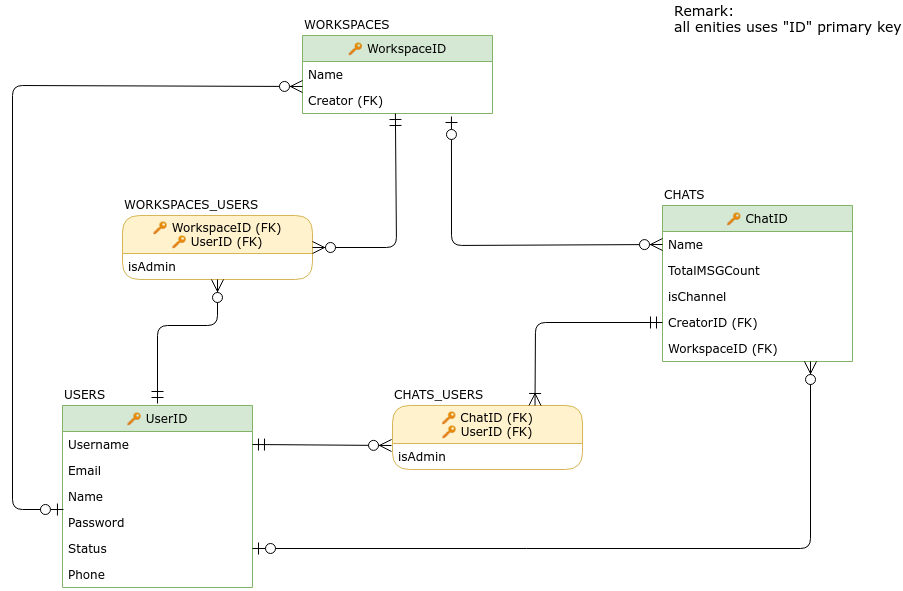

The diagram above was exported from draw.io. Its source (the exported page's mxGraphModel, read from the mxfile embedded in the PNG):
<mxGraphModel dx="1408" dy="768" grid="1" gridSize="10" guides="1" tooltips="1" connect="1" arrows="1" fold="1" page="1" pageScale="1" pageWidth="1654" pageHeight="1169" background="#ffffff" math="0" shadow="0">
  <root>
    <mxCell id="0" />
    <mxCell id="1" parent="0" />
    <mxCell id="VGjnE31qP_pGQk4zCwE5-18" value="" style="group;fontFamily=Verdana;" parent="1" vertex="1" connectable="0">
      <mxGeometry x="340" y="90" width="190" height="124" as="geometry" />
    </mxCell>
    <mxCell id="VGjnE31qP_pGQk4zCwE5-1" value="🔑 WorkspaceID" style="swimlane;fontStyle=0;childLayout=stackLayout;horizontal=1;startSize=26;fillColor=#d5e8d4;horizontalStack=0;resizeParent=1;resizeParentMax=0;resizeLast=0;collapsible=1;marginBottom=0;strokeColor=#82b366;fontFamily=Verdana;" parent="VGjnE31qP_pGQk4zCwE5-18" vertex="1">
      <mxGeometry y="20" width="190" height="78" as="geometry" />
    </mxCell>
    <mxCell id="VGjnE31qP_pGQk4zCwE5-2" value="Name&#10;" style="text;strokeColor=none;fillColor=none;align=left;verticalAlign=top;spacingLeft=4;spacingRight=4;overflow=hidden;rotatable=0;points=[[0,0.5],[1,0.5]];portConstraint=eastwest;fontFamily=Verdana;" parent="VGjnE31qP_pGQk4zCwE5-1" vertex="1">
      <mxGeometry y="26" width="190" height="26" as="geometry" />
    </mxCell>
    <mxCell id="VGjnE31qP_pGQk4zCwE5-3" value="Creator (FK)" style="text;strokeColor=none;fillColor=none;align=left;verticalAlign=top;spacingLeft=4;spacingRight=4;overflow=hidden;rotatable=0;points=[[0,0.5],[1,0.5]];portConstraint=eastwest;fontFamily=Verdana;" parent="VGjnE31qP_pGQk4zCwE5-1" vertex="1">
      <mxGeometry y="52" width="190" height="26" as="geometry" />
    </mxCell>
    <mxCell id="VGjnE31qP_pGQk4zCwE5-5" value="&lt;div style=&quot;text-align: center&quot;&gt;&lt;span&gt;WORKSPACES&lt;/span&gt;&lt;/div&gt;" style="text;html=1;resizable=0;points=[];autosize=1;align=left;verticalAlign=top;spacingTop=-4;fontFamily=Verdana;" parent="VGjnE31qP_pGQk4zCwE5-18" vertex="1">
      <mxGeometry width="100" height="20" as="geometry" />
    </mxCell>
    <mxCell id="VGjnE31qP_pGQk4zCwE5-19" value="" style="group;fontFamily=Verdana;" parent="1" vertex="1" connectable="0">
      <mxGeometry x="700" y="260" width="190" height="124" as="geometry" />
    </mxCell>
    <mxCell id="VGjnE31qP_pGQk4zCwE5-6" value="🔑 ChatID" style="swimlane;fontStyle=0;childLayout=stackLayout;horizontal=1;startSize=26;fillColor=#d5e8d4;horizontalStack=0;resizeParent=1;resizeParentMax=0;resizeLast=0;collapsible=1;marginBottom=0;strokeColor=#82b366;fontFamily=Verdana;" parent="VGjnE31qP_pGQk4zCwE5-19" vertex="1">
      <mxGeometry y="20" width="190" height="156" as="geometry" />
    </mxCell>
    <mxCell id="VGjnE31qP_pGQk4zCwE5-7" value="Name" style="text;strokeColor=none;fillColor=none;align=left;verticalAlign=top;spacingLeft=4;spacingRight=4;overflow=hidden;rotatable=0;points=[[0,0.5],[1,0.5]];portConstraint=eastwest;fontFamily=Verdana;" parent="VGjnE31qP_pGQk4zCwE5-6" vertex="1">
      <mxGeometry y="26" width="190" height="26" as="geometry" />
    </mxCell>
    <mxCell id="VGjnE31qP_pGQk4zCwE5-8" value="TotalMSGCount" style="text;strokeColor=none;fillColor=none;align=left;verticalAlign=top;spacingLeft=4;spacingRight=4;overflow=hidden;rotatable=0;points=[[0,0.5],[1,0.5]];portConstraint=eastwest;fontFamily=Verdana;" parent="VGjnE31qP_pGQk4zCwE5-6" vertex="1">
      <mxGeometry y="52" width="190" height="26" as="geometry" />
    </mxCell>
    <mxCell id="VGjnE31qP_pGQk4zCwE5-9" value="isChannel" style="text;strokeColor=none;fillColor=none;align=left;verticalAlign=top;spacingLeft=4;spacingRight=4;overflow=hidden;rotatable=0;points=[[0,0.5],[1,0.5]];portConstraint=eastwest;fontFamily=Verdana;" parent="VGjnE31qP_pGQk4zCwE5-6" vertex="1">
      <mxGeometry y="78" width="190" height="26" as="geometry" />
    </mxCell>
    <mxCell id="VGjnE31qP_pGQk4zCwE5-39" value="CreatorID (FK)" style="text;strokeColor=none;fillColor=none;align=left;verticalAlign=top;spacingLeft=4;spacingRight=4;overflow=hidden;rotatable=0;points=[[0,0.5],[1,0.5]];portConstraint=eastwest;fontFamily=Verdana;" parent="VGjnE31qP_pGQk4zCwE5-6" vertex="1">
      <mxGeometry y="104" width="190" height="26" as="geometry" />
    </mxCell>
    <mxCell id="VGjnE31qP_pGQk4zCwE5-40" value="WorkspaceID (FK)" style="text;strokeColor=none;fillColor=none;align=left;verticalAlign=top;spacingLeft=4;spacingRight=4;overflow=hidden;rotatable=0;points=[[0,0.5],[1,0.5]];portConstraint=eastwest;fontFamily=Verdana;" parent="VGjnE31qP_pGQk4zCwE5-6" vertex="1">
      <mxGeometry y="130" width="190" height="26" as="geometry" />
    </mxCell>
    <mxCell id="VGjnE31qP_pGQk4zCwE5-10" value="&lt;div style=&quot;text-align: center&quot;&gt;&lt;span&gt;CHATS&lt;/span&gt;&lt;/div&gt;" style="text;html=1;resizable=0;points=[];autosize=1;align=left;verticalAlign=top;spacingTop=-4;fontFamily=Verdana;" parent="VGjnE31qP_pGQk4zCwE5-19" vertex="1">
      <mxGeometry width="60" height="20" as="geometry" />
    </mxCell>
    <mxCell id="VGjnE31qP_pGQk4zCwE5-30" value="" style="group;fontFamily=Verdana;" parent="1" vertex="1" connectable="0">
      <mxGeometry x="100" y="460" width="190" height="124" as="geometry" />
    </mxCell>
    <mxCell id="VGjnE31qP_pGQk4zCwE5-21" value="" style="group;fontFamily=Verdana;" parent="VGjnE31qP_pGQk4zCwE5-30" vertex="1" connectable="0">
      <mxGeometry width="190" height="124" as="geometry" />
    </mxCell>
    <mxCell id="VGjnE31qP_pGQk4zCwE5-22" value="🔑 UserID" style="swimlane;fontStyle=0;childLayout=stackLayout;horizontal=1;startSize=26;fillColor=#d5e8d4;horizontalStack=0;resizeParent=1;resizeParentMax=0;resizeLast=0;collapsible=1;marginBottom=0;strokeColor=#82b366;fontFamily=Verdana;" parent="VGjnE31qP_pGQk4zCwE5-21" vertex="1">
      <mxGeometry y="20" width="190" height="182" as="geometry" />
    </mxCell>
    <mxCell id="VGjnE31qP_pGQk4zCwE5-23" value="Username" style="text;strokeColor=none;fillColor=none;align=left;verticalAlign=top;spacingLeft=4;spacingRight=4;overflow=hidden;rotatable=0;points=[[0,0.5],[1,0.5]];portConstraint=eastwest;fontFamily=Verdana;" parent="VGjnE31qP_pGQk4zCwE5-22" vertex="1">
      <mxGeometry y="26" width="190" height="26" as="geometry" />
    </mxCell>
    <mxCell id="VGjnE31qP_pGQk4zCwE5-24" value="Email" style="text;strokeColor=none;fillColor=none;align=left;verticalAlign=top;spacingLeft=4;spacingRight=4;overflow=hidden;rotatable=0;points=[[0,0.5],[1,0.5]];portConstraint=eastwest;fontFamily=Verdana;" parent="VGjnE31qP_pGQk4zCwE5-22" vertex="1">
      <mxGeometry y="52" width="190" height="26" as="geometry" />
    </mxCell>
    <mxCell id="VGjnE31qP_pGQk4zCwE5-25" value="Name" style="text;strokeColor=none;fillColor=none;align=left;verticalAlign=top;spacingLeft=4;spacingRight=4;overflow=hidden;rotatable=0;points=[[0,0.5],[1,0.5]];portConstraint=eastwest;fontFamily=Verdana;" parent="VGjnE31qP_pGQk4zCwE5-22" vertex="1">
      <mxGeometry y="78" width="190" height="26" as="geometry" />
    </mxCell>
    <mxCell id="VGjnE31qP_pGQk4zCwE5-27" value="Password" style="text;strokeColor=none;fillColor=none;align=left;verticalAlign=top;spacingLeft=4;spacingRight=4;overflow=hidden;rotatable=0;points=[[0,0.5],[1,0.5]];portConstraint=eastwest;fontFamily=Verdana;" parent="VGjnE31qP_pGQk4zCwE5-22" vertex="1">
      <mxGeometry y="104" width="190" height="26" as="geometry" />
    </mxCell>
    <mxCell id="VGjnE31qP_pGQk4zCwE5-28" value="Status" style="text;strokeColor=none;fillColor=none;align=left;verticalAlign=top;spacingLeft=4;spacingRight=4;overflow=hidden;rotatable=0;points=[[0,0.5],[1,0.5]];portConstraint=eastwest;fontFamily=Verdana;" parent="VGjnE31qP_pGQk4zCwE5-22" vertex="1">
      <mxGeometry y="130" width="190" height="26" as="geometry" />
    </mxCell>
    <mxCell id="VGjnE31qP_pGQk4zCwE5-29" value="Phone" style="text;strokeColor=none;fillColor=none;align=left;verticalAlign=top;spacingLeft=4;spacingRight=4;overflow=hidden;rotatable=0;points=[[0,0.5],[1,0.5]];portConstraint=eastwest;fontFamily=Verdana;" parent="VGjnE31qP_pGQk4zCwE5-22" vertex="1">
      <mxGeometry y="156" width="190" height="26" as="geometry" />
    </mxCell>
    <mxCell id="VGjnE31qP_pGQk4zCwE5-26" value="&lt;div style=&quot;text-align: center&quot;&gt;&lt;span&gt;USERS&lt;/span&gt;&lt;/div&gt;" style="text;html=1;resizable=0;points=[];autosize=1;align=left;verticalAlign=top;spacingTop=-4;fontFamily=Verdana;" parent="VGjnE31qP_pGQk4zCwE5-21" vertex="1">
      <mxGeometry width="60" height="20" as="geometry" />
    </mxCell>
    <mxCell id="VGjnE31qP_pGQk4zCwE5-31" value="" style="group;fontFamily=Verdana;" parent="1" vertex="1" connectable="0">
      <mxGeometry x="160" y="270" width="190" height="124" as="geometry" />
    </mxCell>
    <mxCell id="VGjnE31qP_pGQk4zCwE5-32" value="🔑 WorkspaceID (FK)&#10;🔑 UserID (FK)" style="swimlane;fontStyle=0;childLayout=stackLayout;horizontal=1;startSize=38;fillColor=#fff2cc;horizontalStack=0;resizeParent=1;resizeParentMax=0;resizeLast=0;collapsible=1;marginBottom=0;strokeColor=#d6b656;rounded=1;fontFamily=Verdana;" parent="VGjnE31qP_pGQk4zCwE5-31" vertex="1">
      <mxGeometry y="20" width="190" height="64" as="geometry" />
    </mxCell>
    <mxCell id="VGjnE31qP_pGQk4zCwE5-33" value="isAdmin" style="text;strokeColor=none;fillColor=none;align=left;verticalAlign=top;spacingLeft=4;spacingRight=4;overflow=hidden;rotatable=0;points=[[0,0.5],[1,0.5]];portConstraint=eastwest;fontFamily=Verdana;" parent="VGjnE31qP_pGQk4zCwE5-32" vertex="1">
      <mxGeometry y="38" width="190" height="26" as="geometry" />
    </mxCell>
    <mxCell id="VGjnE31qP_pGQk4zCwE5-35" value="&lt;div style=&quot;text-align: center&quot;&gt;&lt;span&gt;WORKSPACES_USERS&lt;/span&gt;&lt;/div&gt;" style="text;html=1;resizable=0;points=[];autosize=1;align=left;verticalAlign=top;spacingTop=-4;fontFamily=Verdana;" parent="VGjnE31qP_pGQk4zCwE5-31" vertex="1">
      <mxGeometry width="150" height="20" as="geometry" />
    </mxCell>
    <mxCell id="VGjnE31qP_pGQk4zCwE5-41" value="🔑 ChatID (FK)&#10;🔑 UserID (FK)" style="swimlane;fontStyle=0;childLayout=stackLayout;horizontal=1;startSize=38;fillColor=#fff2cc;horizontalStack=0;resizeParent=1;resizeParentMax=0;resizeLast=0;collapsible=1;marginBottom=0;strokeColor=#d6b656;rounded=1;fontFamily=Verdana;" parent="1" vertex="1">
      <mxGeometry x="430" y="480" width="190" height="64" as="geometry" />
    </mxCell>
    <mxCell id="VGjnE31qP_pGQk4zCwE5-42" value="isAdmin" style="text;strokeColor=none;fillColor=none;align=left;verticalAlign=top;spacingLeft=4;spacingRight=4;overflow=hidden;rotatable=0;points=[[0,0.5],[1,0.5]];portConstraint=eastwest;fontFamily=Verdana;" parent="VGjnE31qP_pGQk4zCwE5-41" vertex="1">
      <mxGeometry y="38" width="190" height="26" as="geometry" />
    </mxCell>
    <mxCell id="VGjnE31qP_pGQk4zCwE5-43" value="&lt;div style=&quot;text-align: center&quot;&gt;&lt;span&gt;CHATS_USERS&lt;/span&gt;&lt;/div&gt;" style="text;html=1;resizable=0;points=[];autosize=1;align=left;verticalAlign=top;spacingTop=-4;fontFamily=Verdana;" parent="1" vertex="1">
      <mxGeometry x="430" y="460" width="100" height="20" as="geometry" />
    </mxCell>
    <mxCell id="VGjnE31qP_pGQk4zCwE5-44" value="" style="endArrow=ERzeroToMany;html=1;fontFamily=Verdana;entryX=1;entryY=0.5;entryDx=0;entryDy=0;exitX=0.489;exitY=1;exitDx=0;exitDy=0;exitPerimeter=0;startArrow=ERmandOne;startFill=0;endSize=10;startSize=10;endFill=1;" parent="1" source="VGjnE31qP_pGQk4zCwE5-3" target="VGjnE31qP_pGQk4zCwE5-32" edge="1">
      <mxGeometry width="50" height="50" relative="1" as="geometry">
        <mxPoint x="480" y="230" as="sourcePoint" />
        <mxPoint x="150" y="690" as="targetPoint" />
        <Array as="points">
          <mxPoint x="434" y="322" />
        </Array>
      </mxGeometry>
    </mxCell>
    <mxCell id="VGjnE31qP_pGQk4zCwE5-45" value="" style="endArrow=ERzeroToMany;html=1;fontFamily=Verdana;endFill=1;startArrow=ERmandOne;startFill=0;endSize=10;startSize=10;" parent="1" target="VGjnE31qP_pGQk4zCwE5-33" edge="1">
      <mxGeometry width="50" height="50" relative="1" as="geometry">
        <mxPoint x="195" y="478" as="sourcePoint" />
        <mxPoint x="280" y="410" as="targetPoint" />
        <Array as="points">
          <mxPoint x="195" y="400" />
          <mxPoint x="255" y="400" />
        </Array>
      </mxGeometry>
    </mxCell>
    <mxCell id="VGjnE31qP_pGQk4zCwE5-47" value="" style="endArrow=ERzeroToMany;html=1;fontFamily=Verdana;entryX=-0.005;entryY=0.077;entryDx=0;entryDy=0;entryPerimeter=0;exitX=1;exitY=0.5;exitDx=0;exitDy=0;endSize=10;startSize=10;endFill=1;startArrow=ERmandOne;startFill=0;" parent="1" source="VGjnE31qP_pGQk4zCwE5-23" target="VGjnE31qP_pGQk4zCwE5-42" edge="1">
      <mxGeometry width="50" height="50" relative="1" as="geometry">
        <mxPoint x="100" y="740" as="sourcePoint" />
        <mxPoint x="150" y="690" as="targetPoint" />
      </mxGeometry>
    </mxCell>
    <mxCell id="VGjnE31qP_pGQk4zCwE5-48" value="" style="endArrow=ERmandOne;html=1;fontFamily=Verdana;exitX=0.75;exitY=0;exitDx=0;exitDy=0;endSize=10;startSize=10;endFill=0;startArrow=ERoneToMany;startFill=0;entryX=0;entryY=0.5;entryDx=0;entryDy=0;" parent="1" source="VGjnE31qP_pGQk4zCwE5-41" target="VGjnE31qP_pGQk4zCwE5-39" edge="1">
      <mxGeometry width="50" height="50" relative="1" as="geometry">
        <mxPoint x="100" y="740" as="sourcePoint" />
        <mxPoint x="680" y="400" as="targetPoint" />
        <Array as="points">
          <mxPoint x="573" y="397" />
        </Array>
      </mxGeometry>
    </mxCell>
    <mxCell id="VGjnE31qP_pGQk4zCwE5-49" value="" style="endArrow=ERzeroToOne;html=1;fontFamily=Verdana;entryX=0.784;entryY=1.115;entryDx=0;entryDy=0;entryPerimeter=0;exitX=0;exitY=0.5;exitDx=0;exitDy=0;endSize=10;startSize=10;endFill=1;startArrow=ERzeroToMany;startFill=1;" parent="1" source="VGjnE31qP_pGQk4zCwE5-7" target="VGjnE31qP_pGQk4zCwE5-3" edge="1">
      <mxGeometry width="50" height="50" relative="1" as="geometry">
        <mxPoint x="100" y="740" as="sourcePoint" />
        <mxPoint x="490" y="390" as="targetPoint" />
        <Array as="points">
          <mxPoint x="489" y="320" />
        </Array>
      </mxGeometry>
    </mxCell>
    <mxCell id="VGjnE31qP_pGQk4zCwE5-50" value="" style="endArrow=ERzeroToMany;html=1;fontFamily=Verdana;endSize=10;startSize=10;endFill=1;startArrow=ERzeroToOne;startFill=1;entryX=0.779;entryY=1;entryDx=0;entryDy=0;entryPerimeter=0;exitX=1;exitY=0.5;exitDx=0;exitDy=0;" parent="1" source="VGjnE31qP_pGQk4zCwE5-28" target="VGjnE31qP_pGQk4zCwE5-40" edge="1">
      <mxGeometry width="50" height="50" relative="1" as="geometry">
        <mxPoint x="330" y="640" as="sourcePoint" />
        <mxPoint x="860" y="520" as="targetPoint" />
        <Array as="points">
          <mxPoint x="848" y="623" />
        </Array>
      </mxGeometry>
    </mxCell>
    <mxCell id="VGjnE31qP_pGQk4zCwE5-51" value="" style="endArrow=ERzeroToMany;html=1;fontFamily=Verdana;endSize=10;startSize=10;endFill=1;startArrow=ERzeroToOne;startFill=1;exitX=0.005;exitY=0;exitDx=0;exitDy=0;exitPerimeter=0;" parent="1" source="VGjnE31qP_pGQk4zCwE5-27" edge="1">
      <mxGeometry width="50" height="50" relative="1" as="geometry">
        <mxPoint x="800" y="180" as="sourcePoint" />
        <mxPoint x="340" y="161" as="targetPoint" />
        <Array as="points">
          <mxPoint x="50" y="584" />
          <mxPoint x="50" y="160" />
        </Array>
      </mxGeometry>
    </mxCell>
    <mxCell id="tqv6OZeTfjPdQWsiZT5e-1" value="Remark:&lt;br style=&quot;font-size: 14px;&quot;&gt;all enities uses &quot;ID&quot; primary key" style="text;html=1;resizable=0;points=[];autosize=1;align=left;verticalAlign=top;spacingTop=-4;fontStyle=0;fontFamily=Verdana;fontSize=14;" vertex="1" parent="1">
      <mxGeometry x="710" y="75" width="180" height="30" as="geometry" />
    </mxCell>
  </root>
</mxGraphModel>